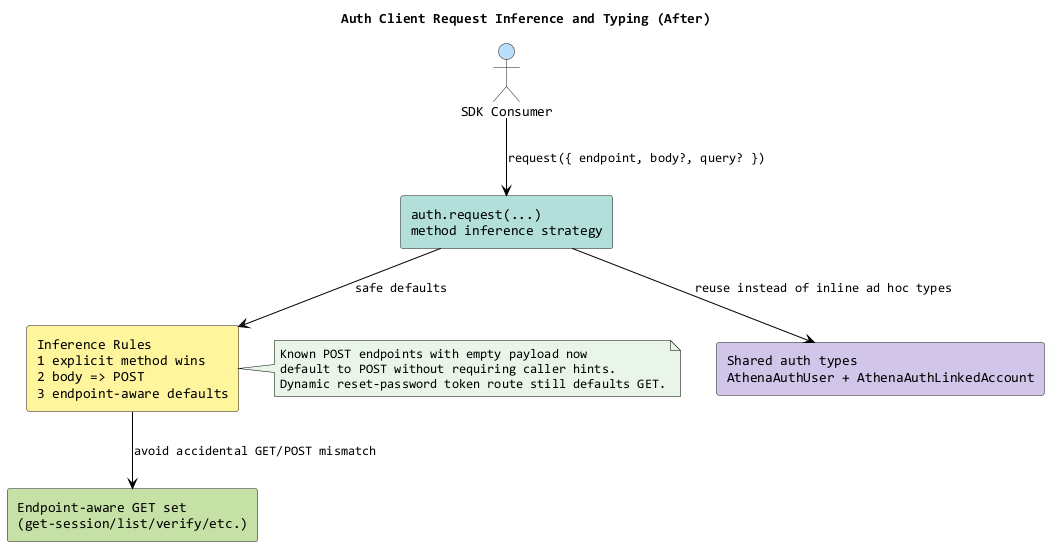

The diagram above was rendered by PlantUML. Its source (embedded in the PNG):
@startuml
title Auth Client Request Inference and Typing (After)
skinparam backgroundColor #FFFFFF
skinparam componentStyle rectangle
skinparam ArrowColor #000000
skinparam defaultFontName Consolas
skinparam defaultFontColor #000000
skinparam noteBackgroundColor #E8F5E9
skinparam noteBorderColor #000000

actor "SDK Consumer" as Consumer #BBDEFB
component "auth.request(...)\nmethod inference strategy" as RequestSurface #B2DFDB
component "Inference Rules\n1 explicit method wins\n2 body => POST\n3 endpoint-aware defaults" as InferenceRules #FFF59D
component "Endpoint-aware GET set\n(get-session/list/verify/etc.)" as EndpointGetSet #C5E1A5
component "Shared auth types\nAthenaAuthUser + AthenaAuthLinkedAccount" as SharedTypes #D1C4E9

Consumer --> RequestSurface : request({ endpoint, body?, query? })
RequestSurface --> InferenceRules : safe defaults
InferenceRules --> EndpointGetSet : avoid accidental GET/POST mismatch
RequestSurface --> SharedTypes : reuse instead of inline ad hoc types

note right of InferenceRules
Known POST endpoints with empty payload now
default to POST without requiring caller hints.
Dynamic reset-password token route still defaults GET.
end note
@enduml